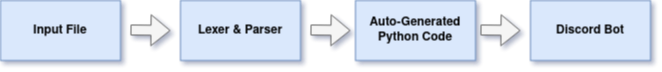

The diagram above was exported from draw.io. Its source (the exported page's mxGraphModel, read from the mxfile embedded in the PNG):
<mxGraphModel dx="1422" dy="776" grid="1" gridSize="10" guides="1" tooltips="1" connect="1" arrows="1" fold="1" page="1" pageScale="1" pageWidth="850" pageHeight="1100" math="0" shadow="0">
  <root>
    <mxCell id="0" />
    <mxCell id="1" parent="0" />
    <mxCell id="0EsauIHjbRNgH-F9Pozr-1" value="&lt;b&gt;Input File&lt;/b&gt;" style="rounded=0;whiteSpace=wrap;html=1;fillColor=#dae8fc;strokeColor=#6c8ebf;" vertex="1" parent="1">
      <mxGeometry x="90" y="250" width="120" height="60" as="geometry" />
    </mxCell>
    <mxCell id="0EsauIHjbRNgH-F9Pozr-2" value="" style="shape=flexArrow;endArrow=classic;html=1;fillColor=#f5f5f5;strokeColor=#666666;" edge="1" parent="1">
      <mxGeometry width="50" height="50" relative="1" as="geometry">
        <mxPoint x="220" y="279.5" as="sourcePoint" />
        <mxPoint x="260" y="280" as="targetPoint" />
      </mxGeometry>
    </mxCell>
    <mxCell id="0EsauIHjbRNgH-F9Pozr-3" value="&lt;b&gt;Lexer &amp;amp; Parser&lt;/b&gt;" style="rounded=0;whiteSpace=wrap;html=1;fillColor=#dae8fc;strokeColor=#6c8ebf;" vertex="1" parent="1">
      <mxGeometry x="270" y="250" width="120" height="60" as="geometry" />
    </mxCell>
    <mxCell id="0EsauIHjbRNgH-F9Pozr-6" value="&lt;div&gt;&lt;b&gt;Auto-Generated &lt;br&gt;&lt;/b&gt;&lt;/div&gt;&lt;div&gt;&lt;b&gt;Python Code&lt;br&gt;&lt;/b&gt;&lt;/div&gt;" style="rounded=0;whiteSpace=wrap;html=1;fillColor=#dae8fc;strokeColor=#6c8ebf;" vertex="1" parent="1">
      <mxGeometry x="445" y="250" width="120" height="60" as="geometry" />
    </mxCell>
    <mxCell id="0EsauIHjbRNgH-F9Pozr-7" value="" style="shape=flexArrow;endArrow=classic;html=1;fillColor=#f5f5f5;strokeColor=#666666;" edge="1" parent="1">
      <mxGeometry width="50" height="50" relative="1" as="geometry">
        <mxPoint x="400" y="279.5" as="sourcePoint" />
        <mxPoint x="440" y="280" as="targetPoint" />
      </mxGeometry>
    </mxCell>
    <mxCell id="0EsauIHjbRNgH-F9Pozr-8" value="" style="shape=flexArrow;endArrow=classic;html=1;fillColor=#f5f5f5;strokeColor=#666666;" edge="1" parent="1">
      <mxGeometry width="50" height="50" relative="1" as="geometry">
        <mxPoint x="570" y="279.5" as="sourcePoint" />
        <mxPoint x="610" y="280" as="targetPoint" />
      </mxGeometry>
    </mxCell>
    <mxCell id="0EsauIHjbRNgH-F9Pozr-9" value="&lt;b&gt;Discord Bot&lt;/b&gt;" style="rounded=0;whiteSpace=wrap;html=1;fillColor=#dae8fc;strokeColor=#6c8ebf;" vertex="1" parent="1">
      <mxGeometry x="620" y="250" width="120" height="60" as="geometry" />
    </mxCell>
  </root>
</mxGraphModel>